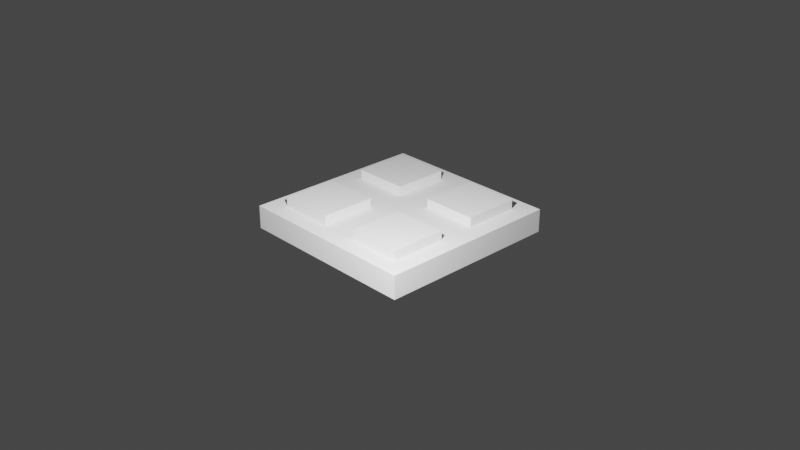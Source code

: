 # Source: Square_Detail.blend  (saved by Blender 2.80.58; exported with 4.5.12 LTS)
import bpy
from mathutils import Matrix  # noqa: F401  (used for matrix-valued properties, if any)

bpy.ops.wm.read_factory_settings(use_empty=True)
scene = bpy.context.scene
scene.name = 'Scene'

# ---- collections
col_collection = bpy.data.collections.new('Collection'); scene.collection.children.link(col_collection)

# ---- world
world_world = bpy.data.worlds.new('World'); scene.world = world_world
world_world.use_nodes = True; world_world.node_tree.nodes.clear()
_N = world_world.node_tree.nodes; _L = world_world.node_tree.links
n0 = _N.new('ShaderNodeOutputWorld'); n0.name = 'World Output'; n0.location = (300, 300)
n1 = _N.new('ShaderNodeBackground'); n1.name = 'Background'; n1.location = (10, 300)
n1.inputs[0].default_value = (0.05088, 0.05088, 0.05088, 1.0)
_L.new(n1.outputs[0], n0.inputs[0])
n0.is_active_output = True
world_world.color = (0.05088, 0.05088, 0.05088)
world_world.use_sun_shadow = False
world_world.sun_shadow_jitter_overblur = 0.0

# ---- cameras
cam_camera = bpy.data.cameras.new('Camera')
cam_camera.clip_end = 100.0
cam_camera.ortho_scale = 7.314
cam_camera.dof.focus_distance = 0.0
cam_camera.dof.aperture_fstop = 128.0

# ---- lights
light_light = bpy.data.lights.new('Light', 'POINT')
light_light.transmission_factor = 0.0
light_light.cutoff_distance = 30.0
light_light.energy = 1000.0
light_light.shadow_buffer_clip_start = 1.001
light_light.shadow_soft_size = 0.1
light_light.shadow_maximum_resolution = 0.006
light_light.use_absolute_resolution = True

# ---- meshes
me_cube_001 = bpy.data.meshes.new('Cube.001')
me_cube_001.from_pydata([(-1.0, -1.0, -0.125), (-0.8, -0.8, 0.125), (-1.0, 1.0, -0.125), (-0.8, 0.8, 0.125), (1.0, -1.0, -0.125), (0.8, -0.8, 0.125), (1.0, 1.0, -0.125), (0.8, 0.8, 0.125), (-0.8, 0.2, 0.125), (-0.2, 0.8, 0.125), (0.8, 0.2, 0.125), (-0.2, -0.8, 0.125), (-0.2, 0.2, 0.125), (-0.8, -0.2, 0.125), (-1.0, 1.0, 0.125), (0.2, 0.8, 0.125), (0.2, 0.2, 0.125), (0.0, 1.0, 0.125), (1.0, 1.0, 0.125), (0.8, -0.2, 0.125), (-0.2, -0.2, 0.125), (0.2, -0.8, 0.125), (-1.0, -1.0, 0.125), (-1.0, 0.0, 0.125), (0.2, -0.2, 0.125), (1.0, 0.0, 0.125), (1.0, -1.0, 0.125), (0.0, -1.0, 0.125), (-0.8, 0.2, 0.125), (0.0, 0.0, 0.125), (0.0, -1.0, 0.125), (0.0, 1.0, 0.125), (1.0, 0.0, 0.125), (-1.0, 0.0, 0.125), (-0.2, 0.8, 0.125), (-0.2, 0.2, 0.125), (-0.8, 0.2, 0.125), (0.2, 0.8, 0.125), (0.2, 0.2, 0.125), (0.8, 0.2, 0.125), (-0.2, -0.2, 0.125), (-0.2, -0.8, 0.125), (-0.8, -0.2, 0.125), (0.2, -0.2, 0.125), (0.2, -0.8, 0.125), (0.8, -0.2, 0.125), (-0.8, 0.8, 0.125), (-0.2, 0.8, 0.125), (-0.2, 0.2, 0.125), (0.2, 0.8, 0.125), (0.8, 0.8, 0.125), (0.8, 0.2, 0.125), (0.2, 0.2, 0.125), (-0.2, -0.8, 0.125), (-0.8, -0.8, 0.125), (-0.8, -0.2, 0.125), (-0.2, -0.2, 0.125), (0.8, -0.2, 0.125), (0.8, -0.8, 0.125), (0.2, -0.8, 0.125), (0.2, -0.2, 0.125), (-0.8, 0.2, 0.225), (-0.8, 0.8, 0.225), (-0.2, 0.8, 0.225), (-0.2, 0.2, 0.225), (0.2, 0.8, 0.225), (0.8, 0.8, 0.225), (0.8, 0.2, 0.225), (0.2, 0.2, 0.225), (0.8, -0.2, 0.225), (0.8, -0.8, 0.225), (0.2, -0.8, 0.225), (0.2, -0.2, 0.225), (-0.2, -0.8, 0.225), (-0.8, -0.8, 0.225), (-0.8, -0.2, 0.225), (-0.2, -0.2, 0.225)], [], [(0, 22, 23, 14, 2), (2, 14, 17, 18, 6), (6, 18, 25, 26, 4), (4, 26, 27, 22, 0), (2, 6, 4, 0), (24, 21, 59, 60), (16, 10, 51, 52), (11, 20, 56, 53), (8, 12, 48, 28), (8, 3, 14, 23), (3, 9, 17, 14), (24, 19, 45, 43), (15, 17, 31, 37), (15, 7, 18, 17), (7, 10, 25, 18), (13, 20, 40, 42), (8, 23, 33, 36), (11, 1, 22, 27), (1, 13, 23, 22), (21, 24, 43, 44), (10, 16, 38, 39), (19, 5, 26, 25), (5, 21, 27, 26), (20, 11, 41, 40), (12, 8, 36, 35), (34, 35, 29, 31), (35, 36, 33, 29), (38, 37, 31, 29), (39, 38, 29, 32), (40, 41, 30, 29), (42, 40, 29, 33), (44, 43, 29, 30), (43, 45, 32, 29), (11, 27, 30, 41), (19, 25, 32, 45), (17, 9, 34, 31), (25, 10, 39, 32), (23, 13, 42, 33), (27, 21, 44, 30), (9, 12, 35, 34), (16, 15, 37, 38), (53, 56, 76, 73), (58, 57, 69, 70), (49, 52, 68, 65), (47, 46, 62, 63), (20, 13, 55, 56), (19, 24, 60, 57), (3, 8, 28, 46), (7, 15, 49, 50), (9, 3, 46, 47), (1, 11, 53, 54), (10, 7, 50, 51), (5, 19, 57, 58), (12, 9, 47, 48), (13, 1, 54, 55), (15, 16, 52, 49), (21, 5, 58, 59), (63, 62, 61, 64), (48, 47, 63, 64), (46, 28, 61, 62), (28, 48, 64, 61), (66, 65, 68, 67), (50, 49, 65, 66), (52, 51, 67, 68), (51, 50, 66, 67), (69, 72, 71, 70), (57, 60, 72, 69), (59, 58, 70, 71), (60, 59, 71, 72), (76, 75, 74, 73), (54, 53, 73, 74), (56, 55, 75, 76), (55, 54, 74, 75)])
_uv = me_cube_001.uv_layers.new(name='UVMap')
_uv.uv.foreach_set('vector', [0.375, 0.0, 0.625, 0.0, 0.625, 0.125, 0.625, 0.25, 0.375, 0.25, 0.375, 0.25, 0.625, 0.25, 0.625, 0.375, 0.625, 0.5, 0.375, 0.5, 0.375, 0.5, 0.625, 0.5, 0.625, 0.625, 0.625, 0.75, 0.375, 0.75, 0.375, 0.75, 0.625, 0.75, 0.625, 0.875, 0.625, 1.0, 0.375, 1.0, 0.125, 0.5, 0.375, 0.5, 0.375, 0.75, 0.125, 0.75, 0.725, 0.65, 0.725, 0.725, 0.725, 0.725, 0.725, 0.65, 0.725, 0.6, 0.65, 0.6, 0.65, 0.6, 0.725, 0.6, 0.775, 0.725, 0.775, 0.65, 0.775, 0.65, 0.775, 0.725, 0.85, 0.6, 0.775, 0.6, 0.775, 0.6, 0.85, 0.6, 0.85, 0.6, 0.85, 0.525, 0.875, 0.5, 0.875, 0.625, 0.85, 0.525, 0.775, 0.525, 0.75, 0.5, 0.875, 0.5, 0.725, 0.65, 0.65, 0.65, 0.65, 0.65, 0.725, 0.65, 0.725, 0.525, 0.75, 0.5, 0.75, 0.5, 0.725, 0.525, 0.725, 0.525, 0.65, 0.525, 0.625, 0.5, 0.75, 0.5, 0.65, 0.525, 0.65, 0.6, 0.625, 0.625, 0.625, 0.5, 0.85, 0.65, 0.775, 0.65, 0.775, 0.65, 0.85, 0.65, 0.85, 0.6, 0.875, 0.625, 0.875, 0.625, 0.85, 0.6, 0.775, 0.725, 0.85, 0.725, 0.875, 0.75, 0.75, 0.75, 0.85, 0.725, 0.85, 0.65, 0.875, 0.625, 0.875, 0.75, 0.725, 0.725, 0.725, 0.65, 0.725, 0.65, 0.725, 0.725, 0.65, 0.6, 0.725, 0.6, 0.725, 0.6, 0.65, 0.6, 0.65, 0.65, 0.65, 0.725, 0.625, 0.75, 0.625, 0.625, 0.65, 0.725, 0.725, 0.725, 0.75, 0.75, 0.625, 0.75, 0.775, 0.65, 0.775, 0.725, 0.775, 0.725, 0.775, 0.65, 0.775, 0.6, 0.85, 0.6, 0.85, 0.6, 0.775, 0.6, 0.775, 0.525, 0.775, 0.6, 0.75, 0.625, 0.75, 0.5, 0.775, 0.6, 0.85, 0.6, 0.875, 0.625, 0.75, 0.625, 0.725, 0.6, 0.725, 0.525, 0.75, 0.5, 0.75, 0.625, 0.65, 0.6, 0.725, 0.6, 0.75, 0.625, 0.625, 0.625, 0.775, 0.65, 0.775, 0.725, 0.75, 0.75, 0.75, 0.625, 0.85, 0.65, 0.775, 0.65, 0.75, 0.625, 0.875, 0.625, 0.725, 0.725, 0.725, 0.65, 0.75, 0.625, 0.75, 0.75, 0.725, 0.65, 0.65, 0.65, 0.625, 0.625, 0.75, 0.625, 0.775, 0.725, 0.75, 0.75, 0.75, 0.75, 0.775, 0.725, 0.65, 0.65, 0.625, 0.625, 0.625, 0.625, 0.65, 0.65, 0.75, 0.5, 0.775, 0.525, 0.775, 0.525, 0.75, 0.5, 0.625, 0.625, 0.65, 0.6, 0.65, 0.6, 0.625, 0.625, 0.875, 0.625, 0.85, 0.65, 0.85, 0.65, 0.875, 0.625, 0.75, 0.75, 0.725, 0.725, 0.725, 0.725, 0.75, 0.75, 0.775, 0.525, 0.775, 0.6, 0.775, 0.6, 0.775, 0.525, 0.725, 0.6, 0.725, 0.525, 0.725, 0.525, 0.725, 0.6, 0.775, 0.725, 0.775, 0.65, 0.775, 0.65, 0.775, 0.725, 0.65, 0.725, 0.65, 0.65, 0.65, 0.65, 0.65, 0.725, 0.725, 0.525, 0.725, 0.6, 0.725, 0.6, 0.725, 0.525, 0.775, 0.525, 0.85, 0.525, 0.85, 0.525, 0.775, 0.525, 0.775, 0.65, 0.85, 0.65, 0.85, 0.65, 0.775, 0.65, 0.65, 0.65, 0.725, 0.65, 0.725, 0.65, 0.65, 0.65, 0.85, 0.525, 0.85, 0.6, 0.85, 0.6, 0.85, 0.525, 0.65, 0.525, 0.725, 0.525, 0.725, 0.525, 0.65, 0.525, 0.775, 0.525, 0.85, 0.525, 0.85, 0.525, 0.775, 0.525, 0.85, 0.725, 0.775, 0.725, 0.775, 0.725, 0.85, 0.725, 0.65, 0.6, 0.65, 0.525, 0.65, 0.525, 0.65, 0.6, 0.65, 0.725, 0.65, 0.65, 0.65, 0.65, 0.65, 0.725, 0.775, 0.6, 0.775, 0.525, 0.775, 0.525, 0.775, 0.6, 0.85, 0.65, 0.85, 0.725, 0.85, 0.725, 0.85, 0.65, 0.725, 0.525, 0.725, 0.6, 0.725, 0.6, 0.725, 0.525, 0.725, 0.725, 0.65, 0.725, 0.65, 0.725, 0.725, 0.725, 0.775, 0.525, 0.85, 0.525, 0.85, 0.6, 0.775, 0.6, 0.775, 0.6, 0.775, 0.525, 0.775, 0.525, 0.775, 0.6, 0.85, 0.525, 0.85, 0.6, 0.85, 0.6, 0.85, 0.525, 0.85, 0.6, 0.775, 0.6, 0.775, 0.6, 0.85, 0.6, 0.65, 0.525, 0.725, 0.525, 0.725, 0.6, 0.65, 0.6, 0.65, 0.525, 0.725, 0.525, 0.725, 0.525, 0.65, 0.525, 0.725, 0.6, 0.65, 0.6, 0.65, 0.6, 0.725, 0.6, 0.65, 0.6, 0.65, 0.525, 0.65, 0.525, 0.65, 0.6, 0.65, 0.65, 0.725, 0.65, 0.725, 0.725, 0.65, 0.725, 0.65, 0.65, 0.725, 0.65, 0.725, 0.65, 0.65, 0.65, 0.725, 0.725, 0.65, 0.725, 0.65, 0.725, 0.725, 0.725, 0.725, 0.65, 0.725, 0.725, 0.725, 0.725, 0.725, 0.65, 0.775, 0.65, 0.85, 0.65, 0.85, 0.725, 0.775, 0.725, 0.85, 0.725, 0.775, 0.725, 0.775, 0.725, 0.85, 0.725, 0.775, 0.65, 0.85, 0.65, 0.85, 0.65, 0.775, 0.65, 0.85, 0.65, 0.85, 0.725, 0.85, 0.725, 0.85, 0.65])
me_cube_001.use_remesh_preserve_volume = False
me_cube_001.use_remesh_preserve_attributes = False
me_cube_001.use_mirror_vertex_groups = False
me_cube_001.update()

# ---- objects
ob_light = bpy.data.objects.new('Light', light_light)
ob_camera = bpy.data.objects.new('Camera', cam_camera)
ob_square_detail = bpy.data.objects.new('Square Detail', me_cube_001)

# ---- transforms, parenting, visibility, modifiers, constraints
ob_light.location = (1.911, -2.213, 2.202)
ob_light.rotation_euler = (0.6503, 0.05522, 1.866)
ob_light.lock_rotations_4d = False
ob_light.empty_display_type = 'ARROWS'
ob_light.color = (0.0, 0.0, 0.0, 0.0)
ob_light.lineart.crease_threshold = 0.0
ob_camera.location = (7.359, -6.926, 4.958)
ob_camera.rotation_euler = (1.109, 0.0, 0.8149)
ob_camera.lock_rotations_4d = False
ob_camera.empty_display_type = 'ARROWS'
ob_camera.color = (0.0, 0.0, 0.0, 0.0)
ob_camera.display_type = 'WIRE'
ob_camera.lineart.crease_threshold = 0.0
ob_square_detail.location = (0.0, 0.0, 0.0)
ob_square_detail.lineart.crease_threshold = 0.0

# ---- collection membership
col_collection.objects.link(ob_light)
col_collection.objects.link(ob_camera)
col_collection.objects.link(ob_square_detail)

# ---- scene / render settings (as saved in the file)
scene.camera = ob_camera
scene.frame_start = 1; scene.frame_end = 250; scene.frame_set(1)
scene.render.engine = 'BLENDER_EEVEE_NEXT'
scene.cycles.use_denoising = False
scene.cycles.samples = 128
scene.cycles.sampling_pattern = 'TABULATED_SOBOL'
scene.cycles.use_adaptive_sampling = False
scene.cycles.use_light_tree = False
scene.view_settings.view_transform = 'Filmic'
bpy.context.view_layer.update()
